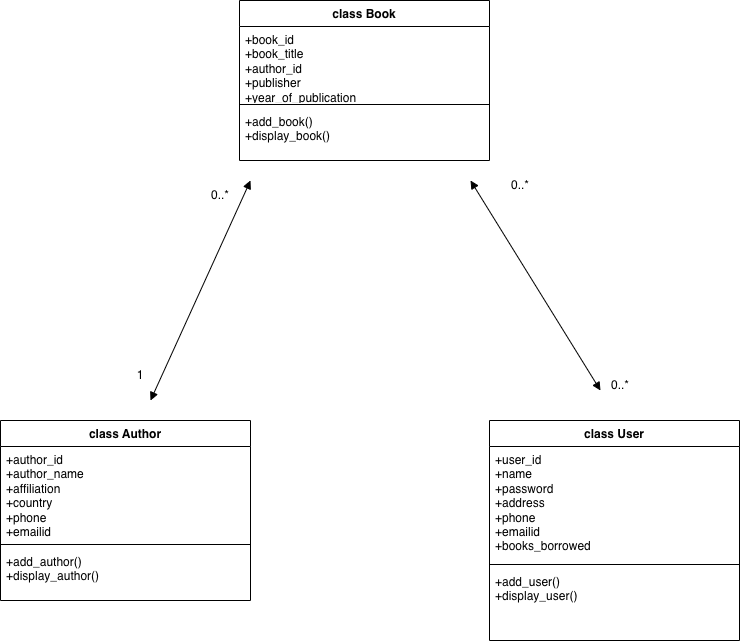

The diagram above was exported from draw.io. Its source (the exported page's mxGraphModel, read from the mxfile embedded in the PNG):
<mxGraphModel dx="3450" dy="1500" grid="1" gridSize="10" guides="1" tooltips="1" connect="1" arrows="1" fold="1" page="1" pageScale="1" pageWidth="827" pageHeight="1169" math="0" shadow="0">
  <root>
    <mxCell id="0" />
    <mxCell id="1" parent="0" />
    <mxCell id="wFf_w6jaj05edvVPPw9l-1" parent="1" style="swimlane;fontStyle=1;align=center;verticalAlign=top;childLayout=stackLayout;horizontal=1;startSize=26;horizontalStack=0;resizeParent=1;resizeParentMax=0;resizeLast=0;collapsible=1;marginBottom=0;whiteSpace=wrap;html=1;rotation=0;" value="class Book" vertex="1">
      <mxGeometry height="160" width="250" x="289" y="40" as="geometry" />
    </mxCell>
    <mxCell id="wFf_w6jaj05edvVPPw9l-2" parent="wFf_w6jaj05edvVPPw9l-1" style="text;strokeColor=none;fillColor=none;align=left;verticalAlign=top;spacingLeft=4;spacingRight=4;overflow=hidden;rotatable=0;points=[[0,0.5],[1,0.5]];portConstraint=eastwest;whiteSpace=wrap;html=1;rotation=0;" value="+book_id&lt;div&gt;+book_title&lt;/div&gt;&lt;div&gt;+author_id&lt;/div&gt;&lt;div&gt;+publisher&lt;/div&gt;&lt;div&gt;+year_of_publication&lt;/div&gt;" vertex="1">
      <mxGeometry height="74" width="250" y="26" as="geometry" />
    </mxCell>
    <mxCell id="wFf_w6jaj05edvVPPw9l-3" parent="wFf_w6jaj05edvVPPw9l-1" style="line;strokeWidth=1;fillColor=none;align=left;verticalAlign=middle;spacingTop=-1;spacingLeft=3;spacingRight=3;rotatable=0;labelPosition=right;points=[];portConstraint=eastwest;strokeColor=inherit;rotation=0;" value="" vertex="1">
      <mxGeometry height="8" width="250" y="100" as="geometry" />
    </mxCell>
    <mxCell id="wFf_w6jaj05edvVPPw9l-4" parent="wFf_w6jaj05edvVPPw9l-1" style="text;strokeColor=none;fillColor=none;align=left;verticalAlign=top;spacingLeft=4;spacingRight=4;overflow=hidden;rotatable=0;points=[[0,0.5],[1,0.5]];portConstraint=eastwest;whiteSpace=wrap;html=1;rotation=0;" value="+add_book()&lt;div&gt;+display_book()&lt;/div&gt;" vertex="1">
      <mxGeometry height="52" width="250" y="108" as="geometry" />
    </mxCell>
    <mxCell id="wFf_w6jaj05edvVPPw9l-5" parent="1" style="swimlane;fontStyle=1;align=center;verticalAlign=top;childLayout=stackLayout;horizontal=1;startSize=26;horizontalStack=0;resizeParent=1;resizeParentMax=0;resizeLast=0;collapsible=1;marginBottom=0;whiteSpace=wrap;html=1;rotation=0;" value="class Author" vertex="1">
      <mxGeometry height="180" width="250" x="50" y="460" as="geometry" />
    </mxCell>
    <mxCell id="wFf_w6jaj05edvVPPw9l-6" parent="wFf_w6jaj05edvVPPw9l-5" style="text;strokeColor=none;fillColor=none;align=left;verticalAlign=top;spacingLeft=4;spacingRight=4;overflow=hidden;rotatable=0;points=[[0,0.5],[1,0.5]];portConstraint=eastwest;whiteSpace=wrap;html=1;rotation=0;" value="+author_id&lt;div&gt;+author_name&lt;/div&gt;&lt;div&gt;+affiliation&lt;/div&gt;&lt;div&gt;+country&lt;/div&gt;&lt;div&gt;+phone&lt;/div&gt;&lt;div&gt;+emailid&lt;/div&gt;" vertex="1">
      <mxGeometry height="94" width="250" y="26" as="geometry" />
    </mxCell>
    <mxCell id="wFf_w6jaj05edvVPPw9l-7" parent="wFf_w6jaj05edvVPPw9l-5" style="line;strokeWidth=1;fillColor=none;align=left;verticalAlign=middle;spacingTop=-1;spacingLeft=3;spacingRight=3;rotatable=0;labelPosition=right;points=[];portConstraint=eastwest;strokeColor=inherit;rotation=0;" value="" vertex="1">
      <mxGeometry height="8" width="250" y="120" as="geometry" />
    </mxCell>
    <mxCell id="wFf_w6jaj05edvVPPw9l-8" parent="wFf_w6jaj05edvVPPw9l-5" style="text;strokeColor=none;fillColor=none;align=left;verticalAlign=top;spacingLeft=4;spacingRight=4;overflow=hidden;rotatable=0;points=[[0,0.5],[1,0.5]];portConstraint=eastwest;whiteSpace=wrap;html=1;rotation=0;" value="+add_author()&lt;div&gt;+display_author()&lt;/div&gt;" vertex="1">
      <mxGeometry height="52" width="250" y="128" as="geometry" />
    </mxCell>
    <mxCell id="wFf_w6jaj05edvVPPw9l-9" parent="1" style="swimlane;fontStyle=1;align=center;verticalAlign=top;childLayout=stackLayout;horizontal=1;startSize=26;horizontalStack=0;resizeParent=1;resizeParentMax=0;resizeLast=0;collapsible=1;marginBottom=0;whiteSpace=wrap;html=1;rotation=0;" value="class User" vertex="1">
      <mxGeometry height="220" width="250" x="539" y="460" as="geometry" />
    </mxCell>
    <mxCell id="wFf_w6jaj05edvVPPw9l-10" parent="wFf_w6jaj05edvVPPw9l-9" style="text;strokeColor=none;fillColor=none;align=left;verticalAlign=top;spacingLeft=4;spacingRight=4;overflow=hidden;rotatable=0;points=[[0,0.5],[1,0.5]];portConstraint=eastwest;whiteSpace=wrap;html=1;rotation=0;" value="&lt;div&gt;+user_id&lt;/div&gt;&lt;div&gt;+name&lt;/div&gt;&lt;div&gt;+password&lt;/div&gt;&lt;div&gt;+address&lt;/div&gt;&lt;div&gt;+phone&lt;/div&gt;&lt;div&gt;+emailid&lt;/div&gt;&lt;div&gt;+books_borrowed&lt;/div&gt;" vertex="1">
      <mxGeometry height="114" width="250" y="26" as="geometry" />
    </mxCell>
    <mxCell id="wFf_w6jaj05edvVPPw9l-11" parent="wFf_w6jaj05edvVPPw9l-9" style="line;strokeWidth=1;fillColor=none;align=left;verticalAlign=middle;spacingTop=-1;spacingLeft=3;spacingRight=3;rotatable=0;labelPosition=right;points=[];portConstraint=eastwest;strokeColor=inherit;rotation=0;" value="" vertex="1">
      <mxGeometry height="8" width="250" y="140" as="geometry" />
    </mxCell>
    <mxCell id="wFf_w6jaj05edvVPPw9l-12" parent="wFf_w6jaj05edvVPPw9l-9" style="text;strokeColor=none;fillColor=none;align=left;verticalAlign=top;spacingLeft=4;spacingRight=4;overflow=hidden;rotatable=0;points=[[0,0.5],[1,0.5]];portConstraint=eastwest;whiteSpace=wrap;html=1;rotation=0;" value="+add_user()&lt;div&gt;+display_user()&lt;/div&gt;" vertex="1">
      <mxGeometry height="72" width="250" y="148" as="geometry" />
    </mxCell>
    <mxCell id="wFf_w6jaj05edvVPPw9l-14" edge="1" parent="1" style="endArrow=block;startArrow=block;endFill=1;startFill=1;html=1;rounded=0;" value="">
      <mxGeometry relative="1" width="160" as="geometry">
        <Array as="points" />
        <mxPoint x="520" y="220" as="sourcePoint" />
        <mxPoint x="650" y="430" as="targetPoint" />
      </mxGeometry>
    </mxCell>
    <mxCell id="wFf_w6jaj05edvVPPw9l-15" edge="1" parent="1" style="endArrow=block;startArrow=block;endFill=1;startFill=1;html=1;rounded=0;" value="">
      <mxGeometry relative="1" width="160" as="geometry">
        <Array as="points" />
        <mxPoint x="200" y="440" as="sourcePoint" />
        <mxPoint x="300" y="220" as="targetPoint" />
      </mxGeometry>
    </mxCell>
    <mxCell id="wFf_w6jaj05edvVPPw9l-16" parent="1" style="text;html=1;whiteSpace=wrap;strokeColor=none;fillColor=none;align=center;verticalAlign=middle;rounded=0;" value="&lt;div&gt;0..*&lt;/div&gt;" vertex="1">
      <mxGeometry height="30" width="60" x="240" y="220" as="geometry" />
    </mxCell>
    <mxCell id="wFf_w6jaj05edvVPPw9l-18" parent="1" style="text;html=1;whiteSpace=wrap;strokeColor=none;fillColor=none;align=center;verticalAlign=middle;rounded=0;" value="&lt;div&gt;1&lt;/div&gt;" vertex="1">
      <mxGeometry height="30" width="60" x="160" y="400" as="geometry" />
    </mxCell>
    <mxCell id="wFf_w6jaj05edvVPPw9l-21" parent="1" style="text;html=1;whiteSpace=wrap;strokeColor=none;fillColor=none;align=center;verticalAlign=middle;rounded=0;" value="&lt;div&gt;0..*&lt;/div&gt;" vertex="1">
      <mxGeometry height="30" width="60" x="540" y="210" as="geometry" />
    </mxCell>
    <mxCell id="wFf_w6jaj05edvVPPw9l-22" parent="1" style="text;html=1;whiteSpace=wrap;strokeColor=none;fillColor=none;align=center;verticalAlign=middle;rounded=0;" value="&lt;div&gt;0..*&lt;/div&gt;" vertex="1">
      <mxGeometry height="30" width="60" x="640" y="410" as="geometry" />
    </mxCell>
  </root>
</mxGraphModel>